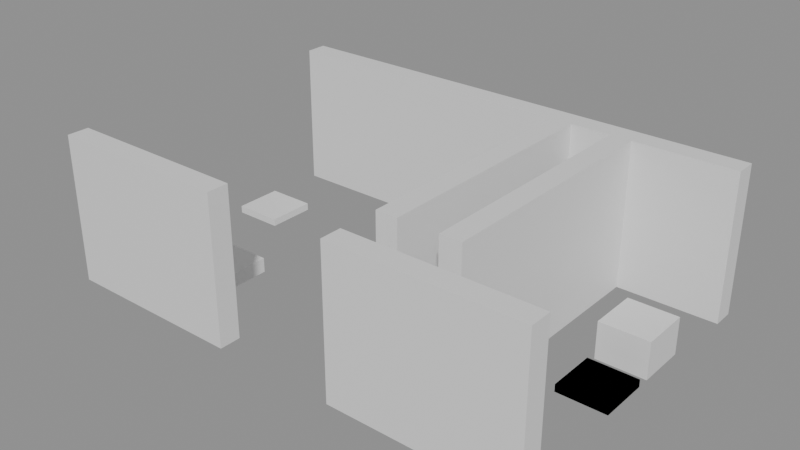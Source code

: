 # Source: building_lego.blend  (saved by Blender 5.0.119; exported with 4.5.12 LTS)
import bpy
from mathutils import Matrix  # noqa: F401  (used for matrix-valued properties, if any)

bpy.ops.wm.read_factory_settings(use_empty=True)
scene = bpy.context.scene
scene.name = 'Scene'

# ---- collections
col_01_paredes_externas = bpy.data.collections.new('01_Paredes_Externas'); scene.collection.children.link(col_01_paredes_externas)
col_02_paredes_internas = bpy.data.collections.new('02_Paredes_Internas'); scene.collection.children.link(col_02_paredes_internas)
col_04_moveis_decoracoes = bpy.data.collections.new('04_Moveis_Decoracoes'); scene.collection.children.link(col_04_moveis_decoracoes)

# ---- materials (node trees are filled in below, after node groups)
mat_mat_parede_externa = bpy.data.materials.new('Mat_Parede_Externa')
mat_mat_parede_interna = bpy.data.materials.new('Mat_Parede_Interna')
mat_mat_moveis = bpy.data.materials.new('Mat_Moveis')

# ---- material node trees
mat_mat_parede_externa.use_nodes = True; mat_mat_parede_externa.node_tree.nodes.clear()
_N = mat_mat_parede_externa.node_tree.nodes; _L = mat_mat_parede_externa.node_tree.links
n0 = _N.new('ShaderNodeBsdfPrincipled'); n0.name = 'BSDF - Pré-fundamentado'; n0.location = (-200, 100)
n1 = _N.new('ShaderNodeOutputMaterial'); n1.name = 'Saída de material'; n1.location = (200, 100)
_L.new(n0.outputs[0], n1.inputs[0])
n1.is_active_output = True
mat_mat_parede_interna.use_nodes = True; mat_mat_parede_interna.node_tree.nodes.clear()
_N = mat_mat_parede_interna.node_tree.nodes; _L = mat_mat_parede_interna.node_tree.links
n0 = _N.new('ShaderNodeBsdfPrincipled'); n0.name = 'BSDF - Pré-fundamentado'; n0.location = (-200, 100)
n1 = _N.new('ShaderNodeOutputMaterial'); n1.name = 'Saída de material'; n1.location = (200, 100)
_L.new(n0.outputs[0], n1.inputs[0])
n1.is_active_output = True
mat_mat_moveis.use_nodes = True; mat_mat_moveis.node_tree.nodes.clear()
_N = mat_mat_moveis.node_tree.nodes; _L = mat_mat_moveis.node_tree.links
n0 = _N.new('ShaderNodeBsdfPrincipled'); n0.name = 'BSDF - Pré-fundamentado'; n0.location = (-200, 100)
n1 = _N.new('ShaderNodeOutputMaterial'); n1.name = 'Saída de material'; n1.location = (200, 100)
_L.new(n0.outputs[0], n1.inputs[0])
n1.is_active_output = True

# ---- meshes
me_bloco_stone_wall_5016_3724_z0 = bpy.data.meshes.new('Bloco_stone_wall_5016_3724_z0')
me_bloco_stone_wall_5016_3724_z0.from_pydata([(-0.5, -0.175, -1.2), (0.5, -0.175, -1.2), (0.5, 0.175, -1.2), (-0.5, 0.175, -1.2), (-0.5, -0.175, 1.2), (0.5, -0.175, 1.2), (0.5, 0.175, 1.2), (-0.5, 0.175, 1.2)], [], [(0, 1, 2, 3), (4, 7, 6, 5), (0, 4, 5, 1), (2, 6, 7, 3), (0, 3, 7, 4), (1, 5, 6, 2)])
me_bloco_stone_wall_5016_3724_z0.materials.append(mat_mat_parede_externa)
me_bloco_stone_wall_5016_3724_z0.update()
me_bloco_stone_wall_5017_3724_z0 = bpy.data.meshes.new('Bloco_stone_wall_5017_3724_z0')
me_bloco_stone_wall_5017_3724_z0.from_pydata([(-0.5, -0.175, -1.2), (0.5, -0.175, -1.2), (0.5, 0.175, -1.2), (-0.5, 0.175, -1.2), (-0.5, -0.175, 1.2), (0.5, -0.175, 1.2), (0.5, 0.175, 1.2), (-0.5, 0.175, 1.2)], [], [(0, 1, 2, 3), (4, 7, 6, 5), (0, 4, 5, 1), (2, 6, 7, 3), (0, 3, 7, 4), (1, 5, 6, 2)])
me_bloco_stone_wall_5017_3724_z0.materials.append(mat_mat_parede_externa)
me_bloco_stone_wall_5017_3724_z0.update()
me_bloco_stone_wall_5018_3724_z0 = bpy.data.meshes.new('Bloco_stone_wall_5018_3724_z0')
me_bloco_stone_wall_5018_3724_z0.from_pydata([(-0.5, -0.175, -1.2), (0.5, -0.175, -1.2), (0.5, 0.175, -1.2), (-0.5, 0.175, -1.2), (-0.5, -0.175, 1.2), (0.5, -0.175, 1.2), (0.5, 0.175, 1.2), (-0.5, 0.175, 1.2)], [], [(0, 1, 2, 3), (4, 7, 6, 5), (0, 4, 5, 1), (2, 6, 7, 3), (0, 3, 7, 4), (1, 5, 6, 2)])
me_bloco_stone_wall_5018_3724_z0.materials.append(mat_mat_parede_externa)
me_bloco_stone_wall_5018_3724_z0.update()
me_bloco_stone_wall_5021_3724_z0 = bpy.data.meshes.new('Bloco_stone_wall_5021_3724_z0')
me_bloco_stone_wall_5021_3724_z0.from_pydata([(-0.5, -0.175, -1.2), (0.5, -0.175, -1.2), (0.5, 0.175, -1.2), (-0.5, 0.175, -1.2), (-0.5, -0.175, 1.2), (0.5, -0.175, 1.2), (0.5, 0.175, 1.2), (-0.5, 0.175, 1.2)], [], [(0, 1, 2, 3), (4, 7, 6, 5), (0, 4, 5, 1), (2, 6, 7, 3), (0, 3, 7, 4), (1, 5, 6, 2)])
me_bloco_stone_wall_5021_3724_z0.materials.append(mat_mat_parede_externa)
me_bloco_stone_wall_5021_3724_z0.update()
me_bloco_stone_wall_5022_3724_z0 = bpy.data.meshes.new('Bloco_stone_wall_5022_3724_z0')
me_bloco_stone_wall_5022_3724_z0.from_pydata([(-0.5, -0.175, -1.2), (0.5, -0.175, -1.2), (0.5, 0.175, -1.2), (-0.5, 0.175, -1.2), (-0.5, -0.175, 1.2), (0.5, -0.175, 1.2), (0.5, 0.175, 1.2), (-0.5, 0.175, 1.2)], [], [(0, 1, 2, 3), (4, 7, 6, 5), (0, 4, 5, 1), (2, 6, 7, 3), (0, 3, 7, 4), (1, 5, 6, 2)])
me_bloco_stone_wall_5022_3724_z0.materials.append(mat_mat_parede_externa)
me_bloco_stone_wall_5022_3724_z0.update()
me_bloco_stone_wall_5023_3724_z0 = bpy.data.meshes.new('Bloco_stone_wall_5023_3724_z0')
me_bloco_stone_wall_5023_3724_z0.from_pydata([(-0.5, -0.175, -1.2), (0.5, -0.175, -1.2), (0.5, 0.175, -1.2), (-0.5, 0.175, -1.2), (-0.5, -0.175, 1.2), (0.5, -0.175, 1.2), (0.5, 0.175, 1.2), (-0.5, 0.175, 1.2)], [], [(0, 1, 2, 3), (4, 7, 6, 5), (0, 4, 5, 1), (2, 6, 7, 3), (0, 3, 7, 4), (1, 5, 6, 2)])
me_bloco_stone_wall_5023_3724_z0.materials.append(mat_mat_parede_externa)
me_bloco_stone_wall_5023_3724_z0.update()
me_bloco_stone_wall_5016_3729_z0 = bpy.data.meshes.new('Bloco_stone_wall_5016_3729_z0')
me_bloco_stone_wall_5016_3729_z0.from_pydata([(-0.5, -0.175, -1.2), (0.5, -0.175, -1.2), (0.5, 0.175, -1.2), (-0.5, 0.175, -1.2), (-0.5, -0.175, 1.2), (0.5, -0.175, 1.2), (0.5, 0.175, 1.2), (-0.5, 0.175, 1.2)], [], [(0, 1, 2, 3), (4, 7, 6, 5), (0, 4, 5, 1), (2, 6, 7, 3), (0, 3, 7, 4), (1, 5, 6, 2)])
me_bloco_stone_wall_5016_3729_z0.materials.append(mat_mat_parede_externa)
me_bloco_stone_wall_5016_3729_z0.update()
me_bloco_stone_wall_5017_3729_z0 = bpy.data.meshes.new('Bloco_stone_wall_5017_3729_z0')
me_bloco_stone_wall_5017_3729_z0.from_pydata([(-0.5, -0.175, -1.2), (0.5, -0.175, -1.2), (0.5, 0.175, -1.2), (-0.5, 0.175, -1.2), (-0.5, -0.175, 1.2), (0.5, -0.175, 1.2), (0.5, 0.175, 1.2), (-0.5, 0.175, 1.2)], [], [(0, 1, 2, 3), (4, 7, 6, 5), (0, 4, 5, 1), (2, 6, 7, 3), (0, 3, 7, 4), (1, 5, 6, 2)])
me_bloco_stone_wall_5017_3729_z0.materials.append(mat_mat_parede_externa)
me_bloco_stone_wall_5017_3729_z0.update()
me_bloco_stone_wall_5018_3729_z0 = bpy.data.meshes.new('Bloco_stone_wall_5018_3729_z0')
me_bloco_stone_wall_5018_3729_z0.from_pydata([(-0.5, -0.175, -1.2), (0.5, -0.175, -1.2), (0.5, 0.175, -1.2), (-0.5, 0.175, -1.2), (-0.5, -0.175, 1.2), (0.5, -0.175, 1.2), (0.5, 0.175, 1.2), (-0.5, 0.175, 1.2)], [], [(0, 1, 2, 3), (4, 7, 6, 5), (0, 4, 5, 1), (2, 6, 7, 3), (0, 3, 7, 4), (1, 5, 6, 2)])
me_bloco_stone_wall_5018_3729_z0.materials.append(mat_mat_parede_externa)
me_bloco_stone_wall_5018_3729_z0.update()
me_bloco_stone_wall_5019_3729_z0 = bpy.data.meshes.new('Bloco_stone_wall_5019_3729_z0')
me_bloco_stone_wall_5019_3729_z0.from_pydata([(-0.5, -0.175, -1.2), (0.5, -0.175, -1.2), (0.5, 0.175, -1.2), (-0.5, 0.175, -1.2), (-0.5, -0.175, 1.2), (0.5, -0.175, 1.2), (0.5, 0.175, 1.2), (-0.5, 0.175, 1.2)], [], [(0, 1, 2, 3), (4, 7, 6, 5), (0, 4, 5, 1), (2, 6, 7, 3), (0, 3, 7, 4), (1, 5, 6, 2)])
me_bloco_stone_wall_5019_3729_z0.materials.append(mat_mat_parede_externa)
me_bloco_stone_wall_5019_3729_z0.update()
me_bloco_stone_wall_5020_3729_z0 = bpy.data.meshes.new('Bloco_stone_wall_5020_3729_z0')
me_bloco_stone_wall_5020_3729_z0.from_pydata([(-0.5, -0.175, -1.2), (0.5, -0.175, -1.2), (0.5, 0.175, -1.2), (-0.5, 0.175, -1.2), (-0.5, -0.175, 1.2), (0.5, -0.175, 1.2), (0.5, 0.175, 1.2), (-0.5, 0.175, 1.2)], [], [(0, 1, 2, 3), (4, 7, 6, 5), (0, 4, 5, 1), (2, 6, 7, 3), (0, 3, 7, 4), (1, 5, 6, 2)])
me_bloco_stone_wall_5020_3729_z0.materials.append(mat_mat_parede_externa)
me_bloco_stone_wall_5020_3729_z0.update()
me_bloco_stone_wall_5021_3729_z0 = bpy.data.meshes.new('Bloco_stone_wall_5021_3729_z0')
me_bloco_stone_wall_5021_3729_z0.from_pydata([(-0.5, -0.175, -1.2), (0.5, -0.175, -1.2), (0.5, 0.175, -1.2), (-0.5, 0.175, -1.2), (-0.5, -0.175, 1.2), (0.5, -0.175, 1.2), (0.5, 0.175, 1.2), (-0.5, 0.175, 1.2)], [], [(0, 1, 2, 3), (4, 7, 6, 5), (0, 4, 5, 1), (2, 6, 7, 3), (0, 3, 7, 4), (1, 5, 6, 2)])
me_bloco_stone_wall_5021_3729_z0.materials.append(mat_mat_parede_externa)
me_bloco_stone_wall_5021_3729_z0.update()
me_bloco_stone_wall_5022_3729_z0 = bpy.data.meshes.new('Bloco_stone_wall_5022_3729_z0')
me_bloco_stone_wall_5022_3729_z0.from_pydata([(-0.5, -0.175, -1.2), (0.5, -0.175, -1.2), (0.5, 0.175, -1.2), (-0.5, 0.175, -1.2), (-0.5, -0.175, 1.2), (0.5, -0.175, 1.2), (0.5, 0.175, 1.2), (-0.5, 0.175, 1.2)], [], [(0, 1, 2, 3), (4, 7, 6, 5), (0, 4, 5, 1), (2, 6, 7, 3), (0, 3, 7, 4), (1, 5, 6, 2)])
me_bloco_stone_wall_5022_3729_z0.materials.append(mat_mat_parede_externa)
me_bloco_stone_wall_5022_3729_z0.update()
me_bloco_stone_wall_5023_3729_z0 = bpy.data.meshes.new('Bloco_stone_wall_5023_3729_z0')
me_bloco_stone_wall_5023_3729_z0.from_pydata([(-0.5, -0.175, -1.2), (0.5, -0.175, -1.2), (0.5, 0.175, -1.2), (-0.5, 0.175, -1.2), (-0.5, -0.175, 1.2), (0.5, -0.175, 1.2), (0.5, 0.175, 1.2), (-0.5, 0.175, 1.2)], [], [(0, 1, 2, 3), (4, 7, 6, 5), (0, 4, 5, 1), (2, 6, 7, 3), (0, 3, 7, 4), (1, 5, 6, 2)])
me_bloco_stone_wall_5023_3729_z0.materials.append(mat_mat_parede_externa)
me_bloco_stone_wall_5023_3729_z0.update()
me_bloco_stone_wall_5021_3725_z0 = bpy.data.meshes.new('Bloco_stone_wall_5021_3725_z0')
me_bloco_stone_wall_5021_3725_z0.from_pydata([(-0.175, -0.5, -1.2), (0.175, -0.5, -1.2), (0.175, 0.5, -1.2), (-0.175, 0.5, -1.2), (-0.175, -0.5, 1.2), (0.175, -0.5, 1.2), (0.175, 0.5, 1.2), (-0.175, 0.5, 1.2)], [], [(0, 1, 2, 3), (4, 7, 6, 5), (0, 4, 5, 1), (2, 6, 7, 3), (0, 3, 7, 4), (1, 5, 6, 2)])
me_bloco_stone_wall_5021_3725_z0.materials.append(mat_mat_parede_interna)
me_bloco_stone_wall_5021_3725_z0.update()
me_bloco_stone_wall_5021_3726_z0 = bpy.data.meshes.new('Bloco_stone_wall_5021_3726_z0')
me_bloco_stone_wall_5021_3726_z0.from_pydata([(-0.175, -0.5, -1.2), (0.175, -0.5, -1.2), (0.175, 0.5, -1.2), (-0.175, 0.5, -1.2), (-0.175, -0.5, 1.2), (0.175, -0.5, 1.2), (0.175, 0.5, 1.2), (-0.175, 0.5, 1.2)], [], [(0, 1, 2, 3), (4, 7, 6, 5), (0, 4, 5, 1), (2, 6, 7, 3), (0, 3, 7, 4), (1, 5, 6, 2)])
me_bloco_stone_wall_5021_3726_z0.materials.append(mat_mat_parede_interna)
me_bloco_stone_wall_5021_3726_z0.update()
me_bloco_stone_wall_5021_3727_z0 = bpy.data.meshes.new('Bloco_stone_wall_5021_3727_z0')
me_bloco_stone_wall_5021_3727_z0.from_pydata([(-0.175, -0.5, -1.2), (0.175, -0.5, -1.2), (0.175, 0.5, -1.2), (-0.175, 0.5, -1.2), (-0.175, -0.5, 1.2), (0.175, -0.5, 1.2), (0.175, 0.5, 1.2), (-0.175, 0.5, 1.2)], [], [(0, 1, 2, 3), (4, 7, 6, 5), (0, 4, 5, 1), (2, 6, 7, 3), (0, 3, 7, 4), (1, 5, 6, 2)])
me_bloco_stone_wall_5021_3727_z0.materials.append(mat_mat_parede_interna)
me_bloco_stone_wall_5021_3727_z0.update()
me_bloco_stone_wall_5021_3728_z0 = bpy.data.meshes.new('Bloco_stone_wall_5021_3728_z0')
me_bloco_stone_wall_5021_3728_z0.from_pydata([(-0.175, -0.5, -1.2), (0.175, -0.5, -1.2), (0.175, 0.5, -1.2), (-0.175, 0.5, -1.2), (-0.175, -0.5, 1.2), (0.175, -0.5, 1.2), (0.175, 0.5, 1.2), (-0.175, 0.5, 1.2)], [], [(0, 1, 2, 3), (4, 7, 6, 5), (0, 4, 5, 1), (2, 6, 7, 3), (0, 3, 7, 4), (1, 5, 6, 2)])
me_bloco_stone_wall_5021_3728_z0.materials.append(mat_mat_parede_interna)
me_bloco_stone_wall_5021_3728_z0.update()
me_bloco_stone_wall_5022_3725_z0 = bpy.data.meshes.new('Bloco_stone_wall_5022_3725_z0')
me_bloco_stone_wall_5022_3725_z0.from_pydata([(-0.175, -0.5, -1.2), (0.175, -0.5, -1.2), (0.175, 0.5, -1.2), (-0.175, 0.5, -1.2), (-0.175, -0.5, 1.2), (0.175, -0.5, 1.2), (0.175, 0.5, 1.2), (-0.175, 0.5, 1.2)], [], [(0, 1, 2, 3), (4, 7, 6, 5), (0, 4, 5, 1), (2, 6, 7, 3), (0, 3, 7, 4), (1, 5, 6, 2)])
me_bloco_stone_wall_5022_3725_z0.materials.append(mat_mat_parede_interna)
me_bloco_stone_wall_5022_3725_z0.update()
me_bloco_stone_wall_5022_3726_z0 = bpy.data.meshes.new('Bloco_stone_wall_5022_3726_z0')
me_bloco_stone_wall_5022_3726_z0.from_pydata([(-0.175, -0.5, -1.2), (0.175, -0.5, -1.2), (0.175, 0.5, -1.2), (-0.175, 0.5, -1.2), (-0.175, -0.5, 1.2), (0.175, -0.5, 1.2), (0.175, 0.5, 1.2), (-0.175, 0.5, 1.2)], [], [(0, 1, 2, 3), (4, 7, 6, 5), (0, 4, 5, 1), (2, 6, 7, 3), (0, 3, 7, 4), (1, 5, 6, 2)])
me_bloco_stone_wall_5022_3726_z0.materials.append(mat_mat_parede_interna)
me_bloco_stone_wall_5022_3726_z0.update()
me_bloco_stone_wall_5022_3727_z0 = bpy.data.meshes.new('Bloco_stone_wall_5022_3727_z0')
me_bloco_stone_wall_5022_3727_z0.from_pydata([(-0.175, -0.5, -1.2), (0.175, -0.5, -1.2), (0.175, 0.5, -1.2), (-0.175, 0.5, -1.2), (-0.175, -0.5, 1.2), (0.175, -0.5, 1.2), (0.175, 0.5, 1.2), (-0.175, 0.5, 1.2)], [], [(0, 1, 2, 3), (4, 7, 6, 5), (0, 4, 5, 1), (2, 6, 7, 3), (0, 3, 7, 4), (1, 5, 6, 2)])
me_bloco_stone_wall_5022_3727_z0.materials.append(mat_mat_parede_interna)
me_bloco_stone_wall_5022_3727_z0.update()
me_bloco_stone_wall_5022_3728_z0 = bpy.data.meshes.new('Bloco_stone_wall_5022_3728_z0')
me_bloco_stone_wall_5022_3728_z0.from_pydata([(-0.175, -0.5, -1.2), (0.175, -0.5, -1.2), (0.175, 0.5, -1.2), (-0.175, 0.5, -1.2), (-0.175, -0.5, 1.2), (0.175, -0.5, 1.2), (0.175, 0.5, 1.2), (-0.175, 0.5, 1.2)], [], [(0, 1, 2, 3), (4, 7, 6, 5), (0, 4, 5, 1), (2, 6, 7, 3), (0, 3, 7, 4), (1, 5, 6, 2)])
me_bloco_stone_wall_5022_3728_z0.materials.append(mat_mat_parede_interna)
me_bloco_stone_wall_5022_3728_z0.update()
me_movel_stone_bench_5016_3725_z0 = bpy.data.meshes.new('Movel_stone_bench_5016_3725_z0')
me_movel_stone_bench_5016_3725_z0.from_pydata([(-0.4, -0.4, -0.12), (0.4, -0.4, -0.12), (0.4, 0.4, -0.12), (-0.4, 0.4, -0.12), (-0.4, -0.4, 0.12), (0.4, -0.4, 0.12), (0.4, 0.4, 0.12), (-0.4, 0.4, 0.12)], [], [(0, 1, 2, 3), (4, 7, 6, 5), (0, 4, 5, 1), (2, 6, 7, 3), (0, 3, 7, 4), (1, 5, 6, 2)])
me_movel_stone_bench_5016_3725_z0.materials.append(mat_mat_moveis)
me_movel_stone_bench_5016_3725_z0.update()
me_movel_stone_bench_5017_3725_z0 = bpy.data.meshes.new('Movel_stone_bench_5017_3725_z0')
me_movel_stone_bench_5017_3725_z0.from_pydata([(-0.4, -0.4, -0.12), (0.4, -0.4, -0.12), (0.4, 0.4, -0.12), (-0.4, 0.4, -0.12), (-0.4, -0.4, 0.12), (0.4, -0.4, 0.12), (0.4, 0.4, 0.12), (-0.4, 0.4, 0.12)], [], [(0, 1, 2, 3), (4, 7, 6, 5), (0, 4, 5, 1), (2, 6, 7, 3), (0, 3, 7, 4), (1, 5, 6, 2)])
me_movel_stone_bench_5017_3725_z0.materials.append(mat_mat_moveis)
me_movel_stone_bench_5017_3725_z0.update()
me_movel_garbage_5023_3726_z0 = bpy.data.meshes.new('Movel_garbage_5023_3726_z0')
me_movel_garbage_5023_3726_z0.from_pydata([(-0.4, -0.4, -0.06), (0.4, -0.4, -0.06), (0.4, 0.4, -0.06), (-0.4, 0.4, -0.06), (-0.4, -0.4, 0.06), (0.4, -0.4, 0.06), (0.4, 0.4, 0.06), (-0.4, 0.4, 0.06)], [], [(0, 1, 2, 3), (4, 7, 6, 5), (0, 4, 5, 1), (2, 6, 7, 3), (0, 3, 7, 4), (1, 5, 6, 2)])
me_movel_garbage_5023_3726_z0.materials.append(mat_mat_moveis)
me_movel_garbage_5023_3726_z0.update()
me_movel_chains_5023_3726_z0 = bpy.data.meshes.new('Movel_chains_5023_3726_z0')
me_movel_chains_5023_3726_z0.from_pydata([(-0.4, -0.4, -0.06), (0.4, -0.4, -0.06), (0.4, 0.4, -0.06), (-0.4, 0.4, -0.06), (-0.4, -0.4, 0.06), (0.4, -0.4, 0.06), (0.4, 0.4, 0.06), (-0.4, 0.4, 0.06)], [], [(0, 1, 2, 3), (4, 7, 6, 5), (0, 4, 5, 1), (2, 6, 7, 3), (0, 3, 7, 4), (1, 5, 6, 2)])
me_movel_chains_5023_3726_z0.materials.append(mat_mat_moveis)
me_movel_chains_5023_3726_z0.update()
me_movel_garbage_5016_3727_z0 = bpy.data.meshes.new('Movel_garbage_5016_3727_z0')
me_movel_garbage_5016_3727_z0.from_pydata([(-0.4, -0.4, -0.06), (0.4, -0.4, -0.06), (0.4, 0.4, -0.06), (-0.4, 0.4, -0.06), (-0.4, -0.4, 0.06), (0.4, -0.4, 0.06), (0.4, 0.4, 0.06), (-0.4, 0.4, 0.06)], [], [(0, 1, 2, 3), (4, 7, 6, 5), (0, 4, 5, 1), (2, 6, 7, 3), (0, 3, 7, 4), (1, 5, 6, 2)])
me_movel_garbage_5016_3727_z0.materials.append(mat_mat_moveis)
me_movel_garbage_5016_3727_z0.update()
me_movel_skeleton_with_meat_5023_3727_z0 = bpy.data.meshes.new('Movel_skeleton_with_meat_5023_3727_z0')
me_movel_skeleton_with_meat_5023_3727_z0.from_pydata([(-0.4, -0.4, -0.3), (0.4, -0.4, -0.3), (0.4, 0.4, -0.3), (-0.4, 0.4, -0.3), (-0.4, -0.4, 0.3), (0.4, -0.4, 0.3), (0.4, 0.4, 0.3), (-0.4, 0.4, 0.3)], [], [(0, 1, 2, 3), (4, 7, 6, 5), (0, 4, 5, 1), (2, 6, 7, 3), (0, 3, 7, 4), (1, 5, 6, 2)])
me_movel_skeleton_with_meat_5023_3727_z0.materials.append(mat_mat_moveis)
me_movel_skeleton_with_meat_5023_3727_z0.update()

# ---- objects
ob_parede_externa_norte_y3724_x5016_5018 = bpy.data.objects.new('Parede_Externa_Norte_Y3724_X5016_5018', None)
ob_bloco_stone_wall_5016_3724_z0 = bpy.data.objects.new('Bloco_stone_wall_5016_3724_z0', me_bloco_stone_wall_5016_3724_z0)
ob_bloco_stone_wall_5017_3724_z0 = bpy.data.objects.new('Bloco_stone_wall_5017_3724_z0', me_bloco_stone_wall_5017_3724_z0)
ob_bloco_stone_wall_5018_3724_z0 = bpy.data.objects.new('Bloco_stone_wall_5018_3724_z0', me_bloco_stone_wall_5018_3724_z0)
ob_parede_externa_norte_y3724_x5021_5023 = bpy.data.objects.new('Parede_Externa_Norte_Y3724_X5021_5023', None)
ob_bloco_stone_wall_5021_3724_z0 = bpy.data.objects.new('Bloco_stone_wall_5021_3724_z0', me_bloco_stone_wall_5021_3724_z0)
ob_bloco_stone_wall_5022_3724_z0 = bpy.data.objects.new('Bloco_stone_wall_5022_3724_z0', me_bloco_stone_wall_5022_3724_z0)
ob_bloco_stone_wall_5023_3724_z0 = bpy.data.objects.new('Bloco_stone_wall_5023_3724_z0', me_bloco_stone_wall_5023_3724_z0)
ob_parede_externa_sul_y3729_x5016_5023 = bpy.data.objects.new('Parede_Externa_Sul_Y3729_X5016_5023', None)
ob_bloco_stone_wall_5016_3729_z0 = bpy.data.objects.new('Bloco_stone_wall_5016_3729_z0', me_bloco_stone_wall_5016_3729_z0)
ob_bloco_stone_wall_5017_3729_z0 = bpy.data.objects.new('Bloco_stone_wall_5017_3729_z0', me_bloco_stone_wall_5017_3729_z0)
ob_bloco_stone_wall_5018_3729_z0 = bpy.data.objects.new('Bloco_stone_wall_5018_3729_z0', me_bloco_stone_wall_5018_3729_z0)
ob_bloco_stone_wall_5019_3729_z0 = bpy.data.objects.new('Bloco_stone_wall_5019_3729_z0', me_bloco_stone_wall_5019_3729_z0)
ob_bloco_stone_wall_5020_3729_z0 = bpy.data.objects.new('Bloco_stone_wall_5020_3729_z0', me_bloco_stone_wall_5020_3729_z0)
ob_bloco_stone_wall_5021_3729_z0 = bpy.data.objects.new('Bloco_stone_wall_5021_3729_z0', me_bloco_stone_wall_5021_3729_z0)
ob_bloco_stone_wall_5022_3729_z0 = bpy.data.objects.new('Bloco_stone_wall_5022_3729_z0', me_bloco_stone_wall_5022_3729_z0)
ob_bloco_stone_wall_5023_3729_z0 = bpy.data.objects.new('Bloco_stone_wall_5023_3729_z0', me_bloco_stone_wall_5023_3729_z0)
ob_parede_interna_ns_04_x5021_y3725_3728 = bpy.data.objects.new('Parede_Interna_NS_04_X5021_Y3725_3728', None)
ob_bloco_stone_wall_5021_3725_z0 = bpy.data.objects.new('Bloco_stone_wall_5021_3725_z0', me_bloco_stone_wall_5021_3725_z0)
ob_bloco_stone_wall_5021_3726_z0 = bpy.data.objects.new('Bloco_stone_wall_5021_3726_z0', me_bloco_stone_wall_5021_3726_z0)
ob_bloco_stone_wall_5021_3727_z0 = bpy.data.objects.new('Bloco_stone_wall_5021_3727_z0', me_bloco_stone_wall_5021_3727_z0)
ob_bloco_stone_wall_5021_3728_z0 = bpy.data.objects.new('Bloco_stone_wall_5021_3728_z0', me_bloco_stone_wall_5021_3728_z0)
ob_parede_interna_ns_05_x5022_y3725_3728 = bpy.data.objects.new('Parede_Interna_NS_05_X5022_Y3725_3728', None)
ob_bloco_stone_wall_5022_3725_z0 = bpy.data.objects.new('Bloco_stone_wall_5022_3725_z0', me_bloco_stone_wall_5022_3725_z0)
ob_bloco_stone_wall_5022_3726_z0 = bpy.data.objects.new('Bloco_stone_wall_5022_3726_z0', me_bloco_stone_wall_5022_3726_z0)
ob_bloco_stone_wall_5022_3727_z0 = bpy.data.objects.new('Bloco_stone_wall_5022_3727_z0', me_bloco_stone_wall_5022_3727_z0)
ob_bloco_stone_wall_5022_3728_z0 = bpy.data.objects.new('Bloco_stone_wall_5022_3728_z0', me_bloco_stone_wall_5022_3728_z0)
ob_moveis_decoracoes = bpy.data.objects.new('Moveis_Decoracoes', None)
ob_movel_stone_bench_5016_3725_z0 = bpy.data.objects.new('Movel_stone_bench_5016_3725_z0', me_movel_stone_bench_5016_3725_z0)
ob_movel_stone_bench_5017_3725_z0 = bpy.data.objects.new('Movel_stone_bench_5017_3725_z0', me_movel_stone_bench_5017_3725_z0)
ob_movel_garbage_5023_3726_z0 = bpy.data.objects.new('Movel_garbage_5023_3726_z0', me_movel_garbage_5023_3726_z0)
ob_movel_chains_5023_3726_z0 = bpy.data.objects.new('Movel_chains_5023_3726_z0', me_movel_chains_5023_3726_z0)
ob_movel_garbage_5016_3727_z0 = bpy.data.objects.new('Movel_garbage_5016_3727_z0', me_movel_garbage_5016_3727_z0)
ob_movel_skeleton_with_meat_5023_3727_z0 = bpy.data.objects.new('Movel_skeleton_with_meat_5023_3727_z0', me_movel_skeleton_with_meat_5023_3727_z0)

# ---- transforms, parenting, visibility, modifiers, constraints
ob_parede_externa_norte_y3724_x5016_5018.location = (-2.5, -2.5, 0.0)
ob_parede_externa_norte_y3724_x5016_5018.empty_display_type = 'CUBE'
ob_bloco_stone_wall_5016_3724_z0.parent = ob_parede_externa_norte_y3724_x5016_5018
ob_bloco_stone_wall_5016_3724_z0.matrix_parent_inverse = Matrix(((1.0, -0.0, 0.0, 2.5), (-0.0, 1.0, -0.0, 2.5), (0.0, -0.0, 1.0, -0.0), (-0.0, 0.0, -0.0, 1.0)))
ob_bloco_stone_wall_5016_3724_z0.location = (-3.5, -2.825, 1.2)
ob_bloco_stone_wall_5017_3724_z0.parent = ob_parede_externa_norte_y3724_x5016_5018
ob_bloco_stone_wall_5017_3724_z0.matrix_parent_inverse = Matrix(((1.0, -0.0, 0.0, 2.5), (-0.0, 1.0, -0.0, 2.5), (0.0, -0.0, 1.0, -0.0), (-0.0, 0.0, -0.0, 1.0)))
ob_bloco_stone_wall_5017_3724_z0.location = (-2.5, -2.825, 1.2)
ob_bloco_stone_wall_5018_3724_z0.parent = ob_parede_externa_norte_y3724_x5016_5018
ob_bloco_stone_wall_5018_3724_z0.matrix_parent_inverse = Matrix(((1.0, -0.0, 0.0, 2.5), (-0.0, 1.0, -0.0, 2.5), (0.0, -0.0, 1.0, -0.0), (-0.0, 0.0, -0.0, 1.0)))
ob_bloco_stone_wall_5018_3724_z0.location = (-1.5, -2.825, 1.2)
ob_parede_externa_norte_y3724_x5021_5023.location = (2.5, -2.5, 0.0)
ob_parede_externa_norte_y3724_x5021_5023.empty_display_type = 'CUBE'
ob_bloco_stone_wall_5021_3724_z0.parent = ob_parede_externa_norte_y3724_x5021_5023
ob_bloco_stone_wall_5021_3724_z0.matrix_parent_inverse = Matrix(((1.0, -0.0, 0.0, -2.5), (-0.0, 1.0, -0.0, 2.5), (0.0, -0.0, 1.0, -0.0), (-0.0, 0.0, -0.0, 1.0)))
ob_bloco_stone_wall_5021_3724_z0.location = (1.5, -2.825, 1.2)
ob_bloco_stone_wall_5022_3724_z0.parent = ob_parede_externa_norte_y3724_x5021_5023
ob_bloco_stone_wall_5022_3724_z0.matrix_parent_inverse = Matrix(((1.0, -0.0, 0.0, -2.5), (-0.0, 1.0, -0.0, 2.5), (0.0, -0.0, 1.0, -0.0), (-0.0, 0.0, -0.0, 1.0)))
ob_bloco_stone_wall_5022_3724_z0.location = (2.5, -2.825, 1.2)
ob_bloco_stone_wall_5023_3724_z0.parent = ob_parede_externa_norte_y3724_x5021_5023
ob_bloco_stone_wall_5023_3724_z0.matrix_parent_inverse = Matrix(((1.0, -0.0, 0.0, -2.5), (-0.0, 1.0, -0.0, 2.5), (0.0, -0.0, 1.0, -0.0), (-0.0, 0.0, -0.0, 1.0)))
ob_bloco_stone_wall_5023_3724_z0.location = (3.5, -2.825, 1.2)
ob_parede_externa_sul_y3729_x5016_5023.location = (0.0, 2.5, 0.0)
ob_parede_externa_sul_y3729_x5016_5023.empty_display_type = 'CUBE'
ob_bloco_stone_wall_5016_3729_z0.parent = ob_parede_externa_sul_y3729_x5016_5023
ob_bloco_stone_wall_5016_3729_z0.matrix_parent_inverse = Matrix(((1.0, -0.0, 0.0, -0.0), (-0.0, 1.0, -0.0, -2.5), (0.0, -0.0, 1.0, -0.0), (-0.0, 0.0, -0.0, 1.0)))
ob_bloco_stone_wall_5016_3729_z0.location = (-3.5, 2.175, 1.2)
ob_bloco_stone_wall_5017_3729_z0.parent = ob_parede_externa_sul_y3729_x5016_5023
ob_bloco_stone_wall_5017_3729_z0.matrix_parent_inverse = Matrix(((1.0, -0.0, 0.0, -0.0), (-0.0, 1.0, -0.0, -2.5), (0.0, -0.0, 1.0, -0.0), (-0.0, 0.0, -0.0, 1.0)))
ob_bloco_stone_wall_5017_3729_z0.location = (-2.5, 2.175, 1.2)
ob_bloco_stone_wall_5018_3729_z0.parent = ob_parede_externa_sul_y3729_x5016_5023
ob_bloco_stone_wall_5018_3729_z0.matrix_parent_inverse = Matrix(((1.0, -0.0, 0.0, -0.0), (-0.0, 1.0, -0.0, -2.5), (0.0, -0.0, 1.0, -0.0), (-0.0, 0.0, -0.0, 1.0)))
ob_bloco_stone_wall_5018_3729_z0.location = (-1.5, 2.175, 1.2)
ob_bloco_stone_wall_5019_3729_z0.parent = ob_parede_externa_sul_y3729_x5016_5023
ob_bloco_stone_wall_5019_3729_z0.matrix_parent_inverse = Matrix(((1.0, -0.0, 0.0, -0.0), (-0.0, 1.0, -0.0, -2.5), (0.0, -0.0, 1.0, -0.0), (-0.0, 0.0, -0.0, 1.0)))
ob_bloco_stone_wall_5019_3729_z0.location = (-0.5, 2.175, 1.2)
ob_bloco_stone_wall_5020_3729_z0.parent = ob_parede_externa_sul_y3729_x5016_5023
ob_bloco_stone_wall_5020_3729_z0.matrix_parent_inverse = Matrix(((1.0, -0.0, 0.0, -0.0), (-0.0, 1.0, -0.0, -2.5), (0.0, -0.0, 1.0, -0.0), (-0.0, 0.0, -0.0, 1.0)))
ob_bloco_stone_wall_5020_3729_z0.location = (0.5, 2.175, 1.2)
ob_bloco_stone_wall_5021_3729_z0.parent = ob_parede_externa_sul_y3729_x5016_5023
ob_bloco_stone_wall_5021_3729_z0.matrix_parent_inverse = Matrix(((1.0, -0.0, 0.0, -0.0), (-0.0, 1.0, -0.0, -2.5), (0.0, -0.0, 1.0, -0.0), (-0.0, 0.0, -0.0, 1.0)))
ob_bloco_stone_wall_5021_3729_z0.location = (1.5, 2.175, 1.2)
ob_bloco_stone_wall_5022_3729_z0.parent = ob_parede_externa_sul_y3729_x5016_5023
ob_bloco_stone_wall_5022_3729_z0.matrix_parent_inverse = Matrix(((1.0, -0.0, 0.0, -0.0), (-0.0, 1.0, -0.0, -2.5), (0.0, -0.0, 1.0, -0.0), (-0.0, 0.0, -0.0, 1.0)))
ob_bloco_stone_wall_5022_3729_z0.location = (2.5, 2.175, 1.2)
ob_bloco_stone_wall_5023_3729_z0.parent = ob_parede_externa_sul_y3729_x5016_5023
ob_bloco_stone_wall_5023_3729_z0.matrix_parent_inverse = Matrix(((1.0, -0.0, 0.0, -0.0), (-0.0, 1.0, -0.0, -2.5), (0.0, -0.0, 1.0, -0.0), (-0.0, 0.0, -0.0, 1.0)))
ob_bloco_stone_wall_5023_3729_z0.location = (3.5, 2.175, 1.2)
ob_parede_interna_ns_04_x5021_y3725_3728.location = (1.5, 0.0, 0.0)
ob_parede_interna_ns_04_x5021_y3725_3728.empty_display_type = 'CUBE'
ob_bloco_stone_wall_5021_3725_z0.parent = ob_parede_interna_ns_04_x5021_y3725_3728
ob_bloco_stone_wall_5021_3725_z0.matrix_parent_inverse = Matrix(((1.0, -0.0, 0.0, -1.5), (-0.0, 1.0, -0.0, 0.0), (0.0, -0.0, 1.0, -0.0), (-0.0, 0.0, -0.0, 1.0)))
ob_bloco_stone_wall_5021_3725_z0.location = (1.175, -1.5, 1.2)
ob_bloco_stone_wall_5021_3726_z0.parent = ob_parede_interna_ns_04_x5021_y3725_3728
ob_bloco_stone_wall_5021_3726_z0.matrix_parent_inverse = Matrix(((1.0, -0.0, 0.0, -1.5), (-0.0, 1.0, -0.0, 0.0), (0.0, -0.0, 1.0, -0.0), (-0.0, 0.0, -0.0, 1.0)))
ob_bloco_stone_wall_5021_3726_z0.location = (1.175, -0.5, 1.2)
ob_bloco_stone_wall_5021_3727_z0.parent = ob_parede_interna_ns_04_x5021_y3725_3728
ob_bloco_stone_wall_5021_3727_z0.matrix_parent_inverse = Matrix(((1.0, -0.0, 0.0, -1.5), (-0.0, 1.0, -0.0, 0.0), (0.0, -0.0, 1.0, -0.0), (-0.0, 0.0, -0.0, 1.0)))
ob_bloco_stone_wall_5021_3727_z0.location = (1.175, 0.5, 1.2)
ob_bloco_stone_wall_5021_3728_z0.parent = ob_parede_interna_ns_04_x5021_y3725_3728
ob_bloco_stone_wall_5021_3728_z0.matrix_parent_inverse = Matrix(((1.0, -0.0, 0.0, -1.5), (-0.0, 1.0, -0.0, 0.0), (0.0, -0.0, 1.0, -0.0), (-0.0, 0.0, -0.0, 1.0)))
ob_bloco_stone_wall_5021_3728_z0.location = (1.175, 1.5, 1.2)
ob_parede_interna_ns_05_x5022_y3725_3728.location = (2.5, 0.0, 0.0)
ob_parede_interna_ns_05_x5022_y3725_3728.empty_display_type = 'CUBE'
ob_bloco_stone_wall_5022_3725_z0.parent = ob_parede_interna_ns_05_x5022_y3725_3728
ob_bloco_stone_wall_5022_3725_z0.matrix_parent_inverse = Matrix(((1.0, -0.0, 0.0, -2.5), (-0.0, 1.0, -0.0, 0.0), (0.0, -0.0, 1.0, -0.0), (-0.0, 0.0, -0.0, 1.0)))
ob_bloco_stone_wall_5022_3725_z0.location = (2.175, -1.5, 1.2)
ob_bloco_stone_wall_5022_3726_z0.parent = ob_parede_interna_ns_05_x5022_y3725_3728
ob_bloco_stone_wall_5022_3726_z0.matrix_parent_inverse = Matrix(((1.0, -0.0, 0.0, -2.5), (-0.0, 1.0, -0.0, 0.0), (0.0, -0.0, 1.0, -0.0), (-0.0, 0.0, -0.0, 1.0)))
ob_bloco_stone_wall_5022_3726_z0.location = (2.175, -0.5, 1.2)
ob_bloco_stone_wall_5022_3727_z0.parent = ob_parede_interna_ns_05_x5022_y3725_3728
ob_bloco_stone_wall_5022_3727_z0.matrix_parent_inverse = Matrix(((1.0, -0.0, 0.0, -2.5), (-0.0, 1.0, -0.0, 0.0), (0.0, -0.0, 1.0, -0.0), (-0.0, 0.0, -0.0, 1.0)))
ob_bloco_stone_wall_5022_3727_z0.location = (2.175, 0.5, 1.2)
ob_bloco_stone_wall_5022_3728_z0.parent = ob_parede_interna_ns_05_x5022_y3725_3728
ob_bloco_stone_wall_5022_3728_z0.matrix_parent_inverse = Matrix(((1.0, -0.0, 0.0, -2.5), (-0.0, 1.0, -0.0, 0.0), (0.0, -0.0, 1.0, -0.0), (-0.0, 0.0, -0.0, 1.0)))
ob_bloco_stone_wall_5022_3728_z0.location = (2.175, 1.5, 1.2)
ob_moveis_decoracoes.location = (0.0, 0.0, 0.0)
ob_moveis_decoracoes.empty_display_type = 'CUBE'
ob_movel_stone_bench_5016_3725_z0.parent = ob_moveis_decoracoes
ob_movel_stone_bench_5016_3725_z0.location = (-3.5, -1.5, 0.12)
ob_movel_stone_bench_5017_3725_z0.parent = ob_moveis_decoracoes
ob_movel_stone_bench_5017_3725_z0.location = (-2.5, -1.5, 0.12)
ob_movel_garbage_5023_3726_z0.parent = ob_moveis_decoracoes
ob_movel_garbage_5023_3726_z0.location = (3.5, -0.5, 0.06)
ob_movel_chains_5023_3726_z0.parent = ob_moveis_decoracoes
ob_movel_chains_5023_3726_z0.location = (3.5, -0.5, 0.06)
ob_movel_garbage_5016_3727_z0.parent = ob_moveis_decoracoes
ob_movel_garbage_5016_3727_z0.location = (-3.5, 0.5, 0.06)
ob_movel_skeleton_with_meat_5023_3727_z0.parent = ob_moveis_decoracoes
ob_movel_skeleton_with_meat_5023_3727_z0.location = (3.5, 0.5, 0.3)

# ---- collection membership
col_01_paredes_externas.objects.link(ob_parede_externa_norte_y3724_x5016_5018)
col_01_paredes_externas.objects.link(ob_bloco_stone_wall_5016_3724_z0)
col_01_paredes_externas.objects.link(ob_bloco_stone_wall_5017_3724_z0)
col_01_paredes_externas.objects.link(ob_bloco_stone_wall_5018_3724_z0)
col_01_paredes_externas.objects.link(ob_parede_externa_norte_y3724_x5021_5023)
col_01_paredes_externas.objects.link(ob_bloco_stone_wall_5021_3724_z0)
col_01_paredes_externas.objects.link(ob_bloco_stone_wall_5022_3724_z0)
col_01_paredes_externas.objects.link(ob_bloco_stone_wall_5023_3724_z0)
col_01_paredes_externas.objects.link(ob_parede_externa_sul_y3729_x5016_5023)
col_01_paredes_externas.objects.link(ob_bloco_stone_wall_5016_3729_z0)
col_01_paredes_externas.objects.link(ob_bloco_stone_wall_5017_3729_z0)
col_01_paredes_externas.objects.link(ob_bloco_stone_wall_5018_3729_z0)
col_01_paredes_externas.objects.link(ob_bloco_stone_wall_5019_3729_z0)
col_01_paredes_externas.objects.link(ob_bloco_stone_wall_5020_3729_z0)
col_01_paredes_externas.objects.link(ob_bloco_stone_wall_5021_3729_z0)
col_01_paredes_externas.objects.link(ob_bloco_stone_wall_5022_3729_z0)
col_01_paredes_externas.objects.link(ob_bloco_stone_wall_5023_3729_z0)
col_02_paredes_internas.objects.link(ob_parede_interna_ns_04_x5021_y3725_3728)
col_02_paredes_internas.objects.link(ob_bloco_stone_wall_5021_3725_z0)
col_02_paredes_internas.objects.link(ob_bloco_stone_wall_5021_3726_z0)
col_02_paredes_internas.objects.link(ob_bloco_stone_wall_5021_3727_z0)
col_02_paredes_internas.objects.link(ob_bloco_stone_wall_5021_3728_z0)
col_02_paredes_internas.objects.link(ob_parede_interna_ns_05_x5022_y3725_3728)
col_02_paredes_internas.objects.link(ob_bloco_stone_wall_5022_3725_z0)
col_02_paredes_internas.objects.link(ob_bloco_stone_wall_5022_3726_z0)
col_02_paredes_internas.objects.link(ob_bloco_stone_wall_5022_3727_z0)
col_02_paredes_internas.objects.link(ob_bloco_stone_wall_5022_3728_z0)
col_04_moveis_decoracoes.objects.link(ob_moveis_decoracoes)
col_04_moveis_decoracoes.objects.link(ob_movel_stone_bench_5016_3725_z0)
col_04_moveis_decoracoes.objects.link(ob_movel_stone_bench_5017_3725_z0)
col_04_moveis_decoracoes.objects.link(ob_movel_garbage_5023_3726_z0)
col_04_moveis_decoracoes.objects.link(ob_movel_chains_5023_3726_z0)
col_04_moveis_decoracoes.objects.link(ob_movel_garbage_5016_3727_z0)
col_04_moveis_decoracoes.objects.link(ob_movel_skeleton_with_meat_5023_3727_z0)

# ---- scene / render settings (as saved in the file)
scene.frame_start = 1; scene.frame_end = 250; scene.frame_set(1)
scene.render.engine = 'BLENDER_EEVEE_NEXT'
scene.render.bake_bias = 0.0
scene.render.bake_samples = 0
scene.cycles.sampling_pattern = 'TABULATED_SOBOL'
scene.eevee.use_volume_custom_range = False
bpy.context.view_layer.update()

# ---- added for rendering (the .blend has no active camera and no usable light): camera, sun + grey world if the file has none
cam_auto = bpy.data.cameras.new('AutoCamera')
cam_auto.lens = 50.0
cam_auto.sensor_width = 36.0
cam_auto.clip_end = 1000.0
ob_auto_camera = bpy.data.objects.new('AutoCamera', cam_auto)
scene.collection.objects.link(ob_auto_camera)
ob_auto_camera.location = (9.17711, -11.3375, 8.54169)
ob_auto_camera.rotation_euler = (1.09748, -7.21219e-08, 0.694738)
scene.camera = ob_auto_camera
light_auto_sun = bpy.data.lights.new('AutoSun', 'SUN')
light_auto_sun.energy = 3.0
light_auto_sun.angle = 0.0523599
ob_auto_sun = bpy.data.objects.new('AutoSun', light_auto_sun)
scene.collection.objects.link(ob_auto_sun)
ob_auto_sun.rotation_euler = (0.872665, 0.174533, 0.523599)
if scene.world is None:
    world_auto = bpy.data.worlds.new('AutoWorld')
    world_auto.color = (0.3, 0.3, 0.3)
    scene.world = world_auto
bpy.context.view_layer.update()
